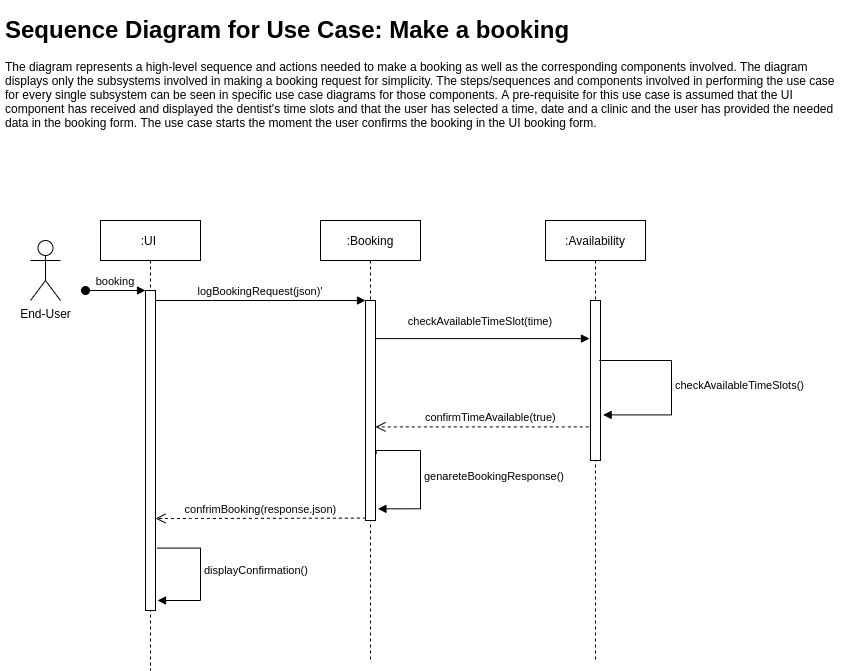

The diagram above was exported from draw.io. Its source (the exported page's mxGraphModel, read from the mxfile embedded in the PNG):
<mxGraphModel dx="2149" dy="1908" grid="1" gridSize="10" guides="1" tooltips="1" connect="1" arrows="1" fold="1" page="1" pageScale="1" pageWidth="850" pageHeight="1100" math="0" shadow="0">
  <root>
    <mxCell id="0" />
    <mxCell id="1" parent="0" />
    <mxCell id="2" value=":UI " style="shape=umlLifeline;perimeter=lifelinePerimeter;container=1;collapsible=0;recursiveResize=0;rounded=0;shadow=0;strokeWidth=1;" vertex="1" parent="1">
      <mxGeometry x="-30" y="-740" width="100" height="450" as="geometry" />
    </mxCell>
    <mxCell id="3" value="" style="points=[];perimeter=orthogonalPerimeter;rounded=0;shadow=0;strokeWidth=1;" vertex="1" parent="2">
      <mxGeometry x="45" y="70" width="10" height="320" as="geometry" />
    </mxCell>
    <mxCell id="4" value="booking" style="verticalAlign=bottom;startArrow=oval;endArrow=block;startSize=8;shadow=0;strokeWidth=1;" edge="1" parent="2" target="3">
      <mxGeometry relative="1" as="geometry">
        <mxPoint x="-15" y="70" as="sourcePoint" />
      </mxGeometry>
    </mxCell>
    <mxCell id="5" value="displayConfirmation()" style="edgeStyle=orthogonalEdgeStyle;html=1;align=left;spacingLeft=2;endArrow=block;rounded=0;exitX=1.16;exitY=0.805;exitDx=0;exitDy=0;exitPerimeter=0;" edge="1" parent="2" source="3">
      <mxGeometry x="-0.0519" relative="1" as="geometry">
        <mxPoint x="285.7099999999998" y="243.33999999999992" as="sourcePoint" />
        <Array as="points">
          <mxPoint x="100" y="328" />
          <mxPoint x="100" y="380" />
        </Array>
        <mxPoint x="57" y="380" as="targetPoint" />
        <mxPoint as="offset" />
      </mxGeometry>
    </mxCell>
    <mxCell id="6" value=":Booking" style="shape=umlLifeline;perimeter=lifelinePerimeter;container=1;collapsible=0;recursiveResize=0;rounded=0;shadow=0;strokeWidth=1;" vertex="1" parent="1">
      <mxGeometry x="190" y="-740" width="100" height="440" as="geometry" />
    </mxCell>
    <mxCell id="7" value="" style="points=[];perimeter=orthogonalPerimeter;rounded=0;shadow=0;strokeWidth=1;" vertex="1" parent="6">
      <mxGeometry x="45" y="80" width="10" height="220" as="geometry" />
    </mxCell>
    <mxCell id="8" value="genareteBookingResponse()" style="edgeStyle=orthogonalEdgeStyle;html=1;align=left;spacingLeft=2;endArrow=block;rounded=0;entryX=1.243;entryY=0.947;exitX=1.071;exitY=0.697;exitDx=0;exitDy=0;exitPerimeter=0;entryDx=0;entryDy=0;entryPerimeter=0;" edge="1" parent="6" source="7" target="7">
      <mxGeometry relative="1" as="geometry">
        <mxPoint x="84" y="250" as="sourcePoint" />
        <Array as="points">
          <mxPoint x="56" y="230" />
          <mxPoint x="100" y="230" />
          <mxPoint x="100" y="288" />
        </Array>
        <mxPoint x="89" y="270" as="targetPoint" />
      </mxGeometry>
    </mxCell>
    <mxCell id="9" value="confrimBooking(response.json)" style="verticalAlign=bottom;endArrow=open;dashed=1;endSize=8;shadow=0;strokeWidth=1;exitX=0.04;exitY=0.989;exitDx=0;exitDy=0;exitPerimeter=0;" edge="1" source="7" target="3" parent="1">
      <mxGeometry relative="1" as="geometry">
        <mxPoint x="215" y="-584" as="targetPoint" />
        <Array as="points">
          <mxPoint x="70" y="-442" />
        </Array>
      </mxGeometry>
    </mxCell>
    <mxCell id="10" value="logBookingRequest(json)'" style="verticalAlign=bottom;endArrow=block;entryX=0;entryY=0;shadow=0;strokeWidth=1;" edge="1" source="3" target="7" parent="1">
      <mxGeometry relative="1" as="geometry">
        <mxPoint x="215" y="-660" as="sourcePoint" />
      </mxGeometry>
    </mxCell>
    <mxCell id="11" value="checkAvailableTimeSlot(time)" style="verticalAlign=bottom;endArrow=block;entryX=-0.1;entryY=0.238;shadow=0;strokeWidth=1;entryDx=0;entryDy=0;entryPerimeter=0;" edge="1" source="7" target="13" parent="1">
      <mxGeometry x="-0.0187" y="8" relative="1" as="geometry">
        <mxPoint x="180" y="-620" as="sourcePoint" />
        <mxPoint as="offset" />
      </mxGeometry>
    </mxCell>
    <mxCell id="12" value=":Availability" style="shape=umlLifeline;perimeter=lifelinePerimeter;container=1;collapsible=0;recursiveResize=0;rounded=0;shadow=0;strokeWidth=1;" vertex="1" parent="1">
      <mxGeometry x="415" y="-740" width="100" height="440" as="geometry" />
    </mxCell>
    <mxCell id="13" value="" style="points=[];perimeter=orthogonalPerimeter;rounded=0;shadow=0;strokeWidth=1;" vertex="1" parent="12">
      <mxGeometry x="45" y="80" width="10" height="160" as="geometry" />
    </mxCell>
    <mxCell id="14" value="confirmTimeAvailable(true)" style="verticalAlign=bottom;endArrow=open;dashed=1;endSize=8;shadow=0;strokeWidth=1;exitX=-0.171;exitY=0.79;exitDx=0;exitDy=0;exitPerimeter=0;" edge="1" source="13" target="7" parent="1">
      <mxGeometry x="-0.078" relative="1" as="geometry">
        <mxPoint x="200" y="-420" as="targetPoint" />
        <mxPoint x="879.5" y="-483.03999999999996" as="sourcePoint" />
        <mxPoint as="offset" />
      </mxGeometry>
    </mxCell>
    <mxCell id="15" value="End-User" style="shape=umlActor;verticalLabelPosition=bottom;verticalAlign=top;html=1;outlineConnect=0;" vertex="1" parent="1">
      <mxGeometry x="-100" y="-720" width="30" height="60" as="geometry" />
    </mxCell>
    <mxCell id="16" value="&lt;h1&gt;&lt;span&gt;Sequence Diagram for&amp;nbsp;&lt;/span&gt;Use Case: Make a booking&lt;/h1&gt;&lt;div&gt;&lt;span style=&quot;font-size: 12px ; font-weight: 400&quot;&gt;The diagram represents a high-level sequence and actions needed to make a booking as well as the corresponding components involved. The diagram displays only the subsystems involved in making a booking request for simplicity. The steps/sequences and components involved in performing the use case for every single subsystem can be seen in specific use case diagrams for those components. A pre-requisite for this use case is assumed that the UI component has received and displayed the dentist's time slots and that the user has selected a time, date and a clinic and the user has provided the needed data in the booking form. The use case starts the moment the user confirms the booking in the UI booking form.&lt;/span&gt;&lt;/div&gt;" style="text;html=1;strokeColor=none;fillColor=none;spacing=5;spacingTop=-20;whiteSpace=wrap;overflow=hidden;rounded=0;" vertex="1" parent="1">
      <mxGeometry x="-130" y="-950" width="840" height="120" as="geometry" />
    </mxCell>
    <mxCell id="17" value="checkAvailableTimeSlots()" style="edgeStyle=orthogonalEdgeStyle;html=1;align=left;spacingLeft=2;endArrow=block;rounded=0;entryX=1.26;entryY=0.715;entryDx=0;entryDy=0;entryPerimeter=0;" edge="1" target="13" parent="1">
      <mxGeometry x="0.0207" relative="1" as="geometry">
        <mxPoint x="473" y="-600" as="sourcePoint" />
        <Array as="points">
          <mxPoint x="469" y="-600" />
          <mxPoint x="541" y="-600" />
          <mxPoint x="541" y="-546" />
        </Array>
        <mxPoint x="482.95000000000005" y="-526.8799999999999" as="targetPoint" />
        <mxPoint as="offset" />
      </mxGeometry>
    </mxCell>
  </root>
</mxGraphModel>